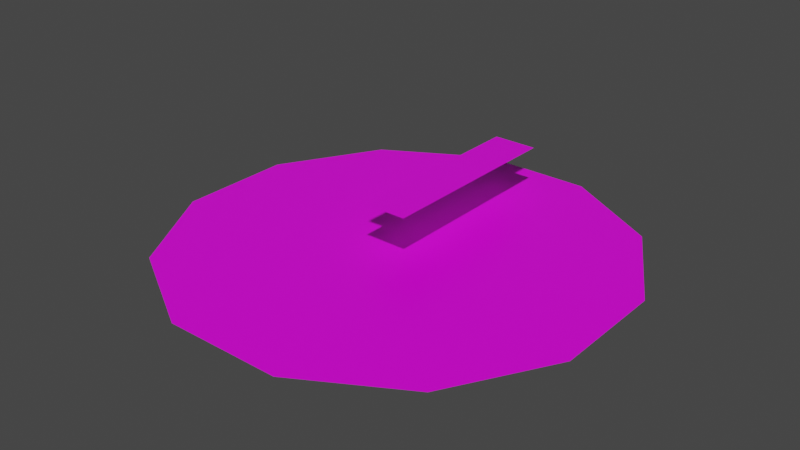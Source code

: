 # Source: clock.blend  (saved by Blender 2.80.75; exported with 4.5.12 LTS)
import bpy
from mathutils import Matrix  # noqa: F401  (used for matrix-valued properties, if any)

bpy.ops.wm.read_factory_settings(use_empty=True)
scene = bpy.context.scene
scene.name = 'Scene'

# ---- collections
col_collection = bpy.data.collections.new('Collection'); scene.collection.children.link(col_collection)

# ---- images (referenced by path relative to the original .blend; pixels are not part of the script)
import os
ASSET_DIR = os.environ.get("B2B_ASSET_DIR", "")  # directory of the original .blend (textures are referenced by path, not embedded)
HERE = os.path.dirname(os.path.abspath(__file__))  # packed textures are extracted next to this script under _unpacked/

def load_image(name, relpath, width, height, colorspace="sRGB"):
    """Load a texture the original file referenced (path relative to the .blend, or extracted next to this script)."""
    p = next((c for c in (os.path.join(HERE, relpath), os.path.join(ASSET_DIR, relpath)) if relpath and os.path.exists(c)), "")
    if p:
        img = bpy.data.images.load(p, check_existing=True)
        img.name = name
    else:  # same state as the original file: an image datablock whose file is absent (Cycles renders it pink)
        img = bpy.data.images.new(name, width, height)
        img.source = "FILE"
        img.filepath = "//" + (relpath or name)
    img.colorspace_settings.name = colorspace
    return img
img_clock_slice_png = load_image('clock_slice.png', 'clock_slice.png', 1024, 1024, 'sRGB')
img_clock_hand_1_png = load_image('clock_hand-1.png', 'clock_hand-1.png', 1024, 1024, 'sRGB')
img_clock_hand_2_png = load_image('clock_hand-2.png', 'clock_hand-2.png', 1024, 1024, 'sRGB')

# ---- materials (node trees are filled in below, after node groups)
mat_clock = bpy.data.materials.new('clock')
mat_clock.alpha_threshold = 0.0
mat_clock.use_transparent_shadow = False
mat_clock.line_color = (0.0, 0.0, 0.0, 1.0)
mat_minute = bpy.data.materials.new('minute')
mat_minute.alpha_threshold = 0.0
mat_minute.use_transparent_shadow = False
mat_minute.line_color = (0.0, 0.0, 0.0, 1.0)
mat_hour = bpy.data.materials.new('hour')
mat_hour.alpha_threshold = 0.0
mat_hour.use_transparent_shadow = False
mat_hour.line_color = (0.0, 0.0, 0.0, 1.0)

# ---- material node trees
mat_clock.use_nodes = True; mat_clock.node_tree.nodes.clear()
_N = mat_clock.node_tree.nodes; _L = mat_clock.node_tree.links
n0 = _N.new('ShaderNodeOutputMaterial'); n0.name = 'Material Output'; n0.location = (300, 300)
n1 = _N.new('ShaderNodeBsdfPrincipled'); n1.name = 'Principled BSDF'; n1.location = (10, 300)
n1.distribution = 'GGX'
n1.subsurface_method = 'BURLEY'
n1.inputs[2].default_value = 0.4
n1.inputs[3].default_value = 1.45
n1.inputs[27].default_value = (0.0, 0.0, 0.0, 1.0)
n1.inputs[28].default_value = 1.0
n2 = _N.new('ShaderNodeTexImage'); n2.name = 'Image Texture'; n2.location = (-355, 191)
n2.image = img_clock_slice_png
n2.interpolation = 'Closest'
_L.new(n1.outputs[0], n0.inputs[0])
_L.new(n2.outputs[0], n1.inputs[0])
n0.is_active_output = True
mat_minute.use_nodes = True; mat_minute.node_tree.nodes.clear()
_N = mat_minute.node_tree.nodes; _L = mat_minute.node_tree.links
n0 = _N.new('ShaderNodeOutputMaterial'); n0.name = 'Material Output'; n0.location = (588, 310)
n1 = _N.new('ShaderNodeMixShader'); n1.name = 'Mix Shader'; n1.location = (330, 306)
n2 = _N.new('ShaderNodeBsdfTransparent'); n2.name = 'Transparent BSDF'; n2.location = (14, 450)
n3 = _N.new('ShaderNodeTexImage'); n3.name = 'Image Texture'; n3.location = (-509, 145)
n3.image = img_clock_hand_1_png
n3.interpolation = 'Closest'
n4 = _N.new('ShaderNodeUVMap'); n4.name = 'UV Map'; n4.location = (-771, -31)
n4.uv_map = 'UVMap'
n5 = _N.new('ShaderNodeBsdfPrincipled'); n5.name = 'Principled BSDF'; n5.location = (12, 79)
n5.distribution = 'GGX'
n5.subsurface_method = 'BURLEY'
n5.inputs[2].default_value = 0.4
n5.inputs[3].default_value = 1.45
n5.inputs[27].default_value = (0.0, 0.0, 0.0, 1.0)
n5.inputs[28].default_value = 1.0
_L.new(n5.outputs[0], n1.inputs[1])
_L.new(n3.outputs[0], n5.inputs[0])
_L.new(n1.outputs[0], n0.inputs[0])
_L.new(n2.outputs[0], n1.inputs[2])
_L.new(n3.outputs[1], n1.inputs[0])
_L.new(n4.outputs[0], n3.inputs[0])
n0.is_active_output = True
mat_hour.use_nodes = True; mat_hour.node_tree.nodes.clear()
_N = mat_hour.node_tree.nodes; _L = mat_hour.node_tree.links
n0 = _N.new('ShaderNodeBsdfPrincipled'); n0.name = 'Principled BSDF'; n0.location = (10, 300)
n0.distribution = 'GGX'
n0.subsurface_method = 'BURLEY'
n0.inputs[2].default_value = 0.4
n0.inputs[3].default_value = 1.45
n0.inputs[27].default_value = (0.0, 0.0, 0.0, 1.0)
n0.inputs[28].default_value = 1.0
n1 = _N.new('ShaderNodeTexImage'); n1.name = 'Image Texture'; n1.location = (-509, 145)
n1.image = img_clock_hand_2_png
n1.interpolation = 'Closest'
n2 = _N.new('ShaderNodeOutputMaterial'); n2.name = 'Material Output'; n2.location = (352, 327)
_L.new(n0.outputs[0], n2.inputs[0])
_L.new(n1.outputs[0], n0.inputs[0])
_L.new(n1.outputs[1], n0.inputs[4])
n2.is_active_output = True

# ---- world
world_world = bpy.data.worlds.new('World'); scene.world = world_world
world_world.use_nodes = True; world_world.node_tree.nodes.clear()
_N = world_world.node_tree.nodes; _L = world_world.node_tree.links
n0 = _N.new('ShaderNodeOutputWorld'); n0.name = 'World Output'; n0.location = (300, 300)
n1 = _N.new('ShaderNodeBackground'); n1.name = 'Background'; n1.location = (10, 300)
n1.inputs[0].default_value = (0.05088, 0.05088, 0.05088, 1.0)
_L.new(n1.outputs[0], n0.inputs[0])
n0.is_active_output = True
world_world.color = (0.05088, 0.05088, 0.05088)
world_world.use_sun_shadow = False
world_world.sun_shadow_jitter_overblur = 0.0

# ---- meshes
me_circle = bpy.data.meshes.new('Circle')
me_circle.from_pydata([(-2.563e-07, 4.981e-07, 0.0), (-1.294, 4.83, 0.0), (-3.536, 3.536, 0.0), (-4.83, 1.294, 0.0), (-4.83, -1.294, 0.0), (-3.536, -3.536, 0.0), (-1.294, -4.83, 0.0), (1.294, -4.83, 0.0), (3.536, -3.536, 0.0), (4.83, -1.294, 0.0), (4.83, 1.294, 0.0), (3.536, 3.536, 0.0), (1.294, 4.83, 0.0)], [], [(0, 1, 2), (0, 2, 3), (0, 3, 4), (0, 4, 5), (0, 5, 6), (0, 6, 7), (0, 7, 8), (0, 8, 9), (0, 9, 10), (0, 10, 11), (0, 11, 12), (0, 12, 1)])
_uv = me_circle.uv_layers.new(name='UVMap')
_uv.uv.foreach_set('vector', [0.4962, 0.3969, 0.9991, 0.9875, 0.001212, 0.9875, 0.4962, 0.3969, 0.9991, 0.9875, 0.001212, 0.9875, 0.4962, 0.3969, 0.9991, 0.9875, 0.001212, 0.9875, 0.4962, 0.3969, 0.9991, 0.9875, 0.001212, 0.9875, 0.4962, 0.3969, 0.9991, 0.9875, 0.001212, 0.9875, 0.4962, 0.3969, 0.9991, 0.9875, 0.001212, 0.9875, 0.4962, 0.3969, 0.9991, 0.9875, 0.001212, 0.9875, 0.4962, 0.3969, 0.9991, 0.9875, 0.001212, 0.9875, 0.4962, 0.3969, 0.9991, 0.9875, 0.001212, 0.9875, 0.4962, 0.3969, 0.9991, 0.9875, 0.001212, 0.9875, 0.4962, 0.3969, 0.9991, 0.9875, 0.001212, 0.9875, 0.4962, 0.3969, 0.9991, 0.9875, 0.001212, 0.9875])
me_circle.materials.append(mat_clock)
me_circle.use_remesh_preserve_volume = False
me_circle.use_remesh_preserve_attributes = False
me_circle.use_mirror_vertex_groups = False
me_circle.update()
me_plane = bpy.data.meshes.new('Plane')
me_plane.from_pydata([(-0.5, -0.5, 0.0), (0.5, -0.5, 0.0), (-0.5, 4.0, 0.0), (0.5, 4.0, 0.0)], [], [(0, 1, 3, 2)])
_uv = me_plane.uv_layers.new(name='UVMap')
_uv.uv.foreach_set('vector', [0.0, 0.0, 1.0, 0.0, 1.0, 1.0, 0.0, 1.0])
me_plane.materials.append(mat_minute)
me_plane.use_remesh_preserve_volume = False
me_plane.use_remesh_preserve_attributes = False
me_plane.use_mirror_vertex_groups = False
me_plane.update()
me_plane_001 = bpy.data.meshes.new('Plane.001')
me_plane_001.from_pydata([(-0.5, -0.5, 0.0), (0.5, -0.5, 0.0), (-0.5, 4.0, 0.0), (0.5, 4.0, 0.0)], [], [(0, 1, 3, 2)])
_uv = me_plane_001.uv_layers.new(name='UVMap')
_uv.uv.foreach_set('vector', [0.0, 0.0, 1.0, 0.0, 1.0, 1.0, 0.0, 1.0])
me_plane_001.materials.append(mat_hour)
me_plane_001.use_remesh_preserve_volume = False
me_plane_001.use_remesh_preserve_attributes = False
me_plane_001.use_mirror_vertex_groups = False
me_plane_001.update()

# ---- objects
ob_clock = bpy.data.objects.new('clock', me_circle)
ob_hand_minute = bpy.data.objects.new('hand_minute', me_plane)
ob_hand_hour = bpy.data.objects.new('hand_hour', me_plane_001)

# ---- transforms, parenting, visibility, modifiers, constraints
ob_clock.location = (0.0, 0.0, 0.0)
ob_clock.lineart.crease_threshold = 0.0
ob_hand_minute.location = (0.0, 0.0, 0.5)
ob_hand_minute.lineart.crease_threshold = 0.0
ob_hand_hour.location = (0.0, 0.0, 1.0)
ob_hand_hour.lineart.crease_threshold = 0.0

# ---- collection membership
col_collection.objects.link(ob_clock)
col_collection.objects.link(ob_hand_minute)
col_collection.objects.link(ob_hand_hour)

# ---- scene / render settings (as saved in the file)
scene.frame_start = 1; scene.frame_end = 250; scene.frame_set(2)
scene.render.engine = 'BLENDER_EEVEE_NEXT'
scene.cycles.use_denoising = False
scene.cycles.samples = 128
scene.cycles.sampling_pattern = 'TABULATED_SOBOL'
scene.cycles.use_adaptive_sampling = False
scene.cycles.use_light_tree = False
scene.view_settings.view_transform = 'Filmic'
bpy.context.view_layer.update()

# ---- added for rendering (the .blend has no active camera and no usable light): camera, sun
cam_auto = bpy.data.cameras.new('AutoCamera')
cam_auto.lens = 50.0
cam_auto.sensor_width = 36.0
cam_auto.clip_end = 1000.0
ob_auto_camera = bpy.data.objects.new('AutoCamera', cam_auto)
scene.collection.objects.link(ob_auto_camera)
ob_auto_camera.location = (12.6726, -15.2071, 10.6381)
ob_auto_camera.rotation_euler = (1.09748, -7.21219e-08, 0.694738)
scene.camera = ob_auto_camera
light_auto_sun = bpy.data.lights.new('AutoSun', 'SUN')
light_auto_sun.energy = 3.0
light_auto_sun.angle = 0.0523599
ob_auto_sun = bpy.data.objects.new('AutoSun', light_auto_sun)
scene.collection.objects.link(ob_auto_sun)
ob_auto_sun.rotation_euler = (0.872665, 0.174533, 0.523599)
bpy.context.view_layer.update()
